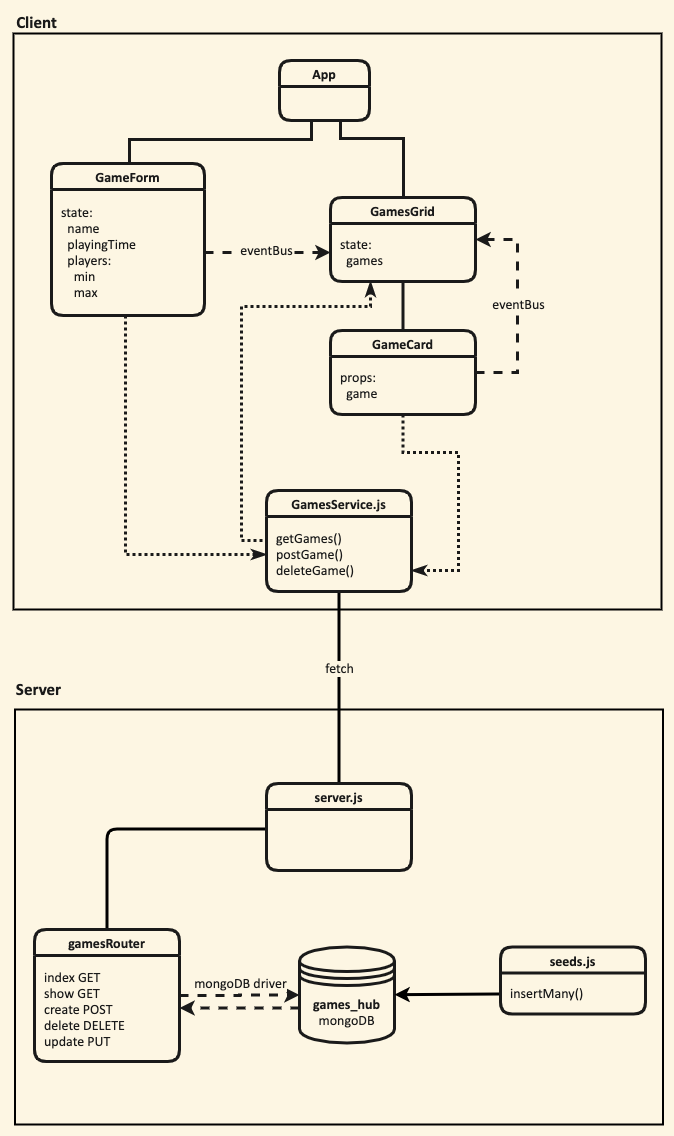

The diagram above was exported from draw.io. Its source (the exported page's mxGraphModel, read from the mxfile embedded in the PNG):
<mxGraphModel dx="2305" dy="2686" grid="0" gridSize="10" guides="1" tooltips="1" connect="1" arrows="1" fold="1" page="0" pageScale="1" pageWidth="1169" pageHeight="1654" background="#fdf6e3" math="0" shadow="0">
  <root>
    <mxCell id="0" />
    <mxCell id="1" parent="0" />
    <mxCell id="f0KhngxsPR_c01OTea8a-45" value="" style="rounded=0;whiteSpace=wrap;html=1;startSize=26;strokeWidth=2;fillColor=none;fontFamily=Calibri;fontSize=14;labelBorderColor=none;fontColor=#1A1A1A;perimeterSpacing=0;" vertex="1" parent="1">
      <mxGeometry x="-892.5" y="-735" width="648" height="415" as="geometry" />
    </mxCell>
    <mxCell id="f0KhngxsPR_c01OTea8a-41" value="" style="rounded=0;whiteSpace=wrap;html=1;startSize=26;strokeWidth=2;fillColor=none;fontFamily=Calibri;fontSize=14;labelBorderColor=none;fontColor=#1A1A1A;" vertex="1" parent="1">
      <mxGeometry x="-894" y="-1411" width="648" height="576" as="geometry" />
    </mxCell>
    <mxCell id="f0KhngxsPR_c01OTea8a-13" style="rounded=0;orthogonalLoop=1;jettySize=auto;html=1;fontFamily=Calibri;fontSize=14;strokeWidth=3;endFill=0;endArrow=none;labelBorderColor=none;fontColor=#1A1A1A;strokeColor=#1A1A1A;edgeStyle=orthogonalEdgeStyle;" edge="1" parent="1" source="f0KhngxsPR_c01OTea8a-2" target="f0KhngxsPR_c01OTea8a-9">
      <mxGeometry relative="1" as="geometry">
        <Array as="points">
          <mxPoint x="-567" y="-1306" />
          <mxPoint x="-504" y="-1306" />
        </Array>
      </mxGeometry>
    </mxCell>
    <mxCell id="f0KhngxsPR_c01OTea8a-14" style="rounded=0;orthogonalLoop=1;jettySize=auto;html=1;fontFamily=Calibri;fontSize=14;strokeWidth=3;endArrow=none;endFill=0;labelBorderColor=none;fontColor=#1A1A1A;strokeColor=#1A1A1A;edgeStyle=orthogonalEdgeStyle;" edge="1" parent="1" source="f0KhngxsPR_c01OTea8a-2" target="f0KhngxsPR_c01OTea8a-6">
      <mxGeometry relative="1" as="geometry">
        <Array as="points">
          <mxPoint x="-596" y="-1305" />
          <mxPoint x="-778" y="-1305" />
        </Array>
      </mxGeometry>
    </mxCell>
    <mxCell id="f0KhngxsPR_c01OTea8a-15" style="edgeStyle=none;rounded=0;orthogonalLoop=1;jettySize=auto;html=1;endArrow=none;endFill=0;strokeWidth=3;fontFamily=Calibri;fontSize=14;labelBorderColor=none;fontColor=#1A1A1A;strokeColor=#1A1A1A;" edge="1" parent="1" source="f0KhngxsPR_c01OTea8a-10" target="f0KhngxsPR_c01OTea8a-11">
      <mxGeometry relative="1" as="geometry" />
    </mxCell>
    <mxCell id="f0KhngxsPR_c01OTea8a-16" style="edgeStyle=orthogonalEdgeStyle;rounded=0;orthogonalLoop=1;jettySize=auto;html=1;startSize=26;endArrow=classic;endFill=1;strokeWidth=3;fontFamily=Calibri;fontSize=14;entryX=1;entryY=0.5;entryDx=0;entryDy=0;dashed=1;labelBorderColor=none;fontColor=#1A1A1A;strokeColor=#1A1A1A;" edge="1" parent="1" source="f0KhngxsPR_c01OTea8a-12" target="f0KhngxsPR_c01OTea8a-9">
      <mxGeometry relative="1" as="geometry">
        <mxPoint x="-336" y="-1150" as="targetPoint" />
        <Array as="points">
          <mxPoint x="-390" y="-1072" />
          <mxPoint x="-390" y="-1205" />
        </Array>
      </mxGeometry>
    </mxCell>
    <mxCell id="f0KhngxsPR_c01OTea8a-17" value="eventBus" style="edgeLabel;html=1;align=center;verticalAlign=middle;resizable=0;points=[];fontSize=14;fontFamily=Calibri;labelBorderColor=none;fontColor=#1A1A1A;labelBackgroundColor=#FDF6E3;" vertex="1" connectable="0" parent="f0KhngxsPR_c01OTea8a-16">
      <mxGeometry x="0.023" relative="1" as="geometry">
        <mxPoint as="offset" />
      </mxGeometry>
    </mxCell>
    <mxCell id="f0KhngxsPR_c01OTea8a-18" style="edgeStyle=orthogonalEdgeStyle;rounded=0;orthogonalLoop=1;jettySize=auto;html=1;dashed=1;startSize=26;endArrow=classic;endFill=1;strokeWidth=3;fontFamily=Calibri;fontSize=14;labelBorderColor=none;fontColor=#1A1A1A;strokeColor=#1A1A1A;labelBackgroundColor=none;" edge="1" parent="1" source="f0KhngxsPR_c01OTea8a-7" target="f0KhngxsPR_c01OTea8a-10">
      <mxGeometry relative="1" as="geometry" />
    </mxCell>
    <mxCell id="f0KhngxsPR_c01OTea8a-19" value="eventBus" style="edgeLabel;html=1;align=center;verticalAlign=middle;resizable=0;points=[];fontSize=14;fontFamily=Calibri;labelBorderColor=none;fontColor=#1A1A1A;labelBackgroundColor=#FDF6E3;" vertex="1" connectable="0" parent="f0KhngxsPR_c01OTea8a-18">
      <mxGeometry x="0.1128" y="1" relative="1" as="geometry">
        <mxPoint x="-8.120000000000001" y="-2" as="offset" />
      </mxGeometry>
    </mxCell>
    <mxCell id="f0KhngxsPR_c01OTea8a-24" style="edgeStyle=orthogonalEdgeStyle;rounded=0;orthogonalLoop=1;jettySize=auto;html=1;dashed=1;startSize=26;endArrow=classic;endFill=1;strokeWidth=3;fontFamily=Calibri;fontSize=14;labelBorderColor=none;fontColor=#1A1A1A;strokeColor=#1A1A1A;" edge="1" parent="1" source="f0KhngxsPR_c01OTea8a-20">
      <mxGeometry relative="1" as="geometry">
        <mxPoint x="-728" y="-436.52941176470586" as="targetPoint" />
        <Array as="points">
          <mxPoint x="-636" y="-436.5" />
          <mxPoint x="-636" y="-436.5" />
        </Array>
      </mxGeometry>
    </mxCell>
    <mxCell id="f0KhngxsPR_c01OTea8a-20" value="&lt;b&gt;games_hub&lt;br&gt;&lt;/b&gt;mongoDB" style="shape=datastore;whiteSpace=wrap;html=1;rounded=1;startSize=26;strokeWidth=3;fillColor=none;fontFamily=Calibri;fontSize=14;labelBorderColor=none;fontColor=#1A1A1A;strokeColor=#1A1A1A;" vertex="1" parent="1">
      <mxGeometry x="-608" y="-497.5" width="95" height="96" as="geometry" />
    </mxCell>
    <mxCell id="f0KhngxsPR_c01OTea8a-23" style="edgeStyle=orthogonalEdgeStyle;rounded=0;orthogonalLoop=1;jettySize=auto;html=1;dashed=1;startSize=26;endArrow=classic;endFill=1;strokeWidth=3;fontFamily=Calibri;fontSize=14;labelBorderColor=none;fontColor=#1A1A1A;strokeColor=#1A1A1A;labelBackgroundColor=none;" edge="1" parent="1" source="f0KhngxsPR_c01OTea8a-21" target="f0KhngxsPR_c01OTea8a-20">
      <mxGeometry relative="1" as="geometry" />
    </mxCell>
    <mxCell id="f0KhngxsPR_c01OTea8a-35" value="mongoDB driver" style="edgeLabel;html=1;align=center;verticalAlign=middle;resizable=0;points=[];fontSize=14;fontFamily=Calibri;labelBorderColor=none;fontColor=#1A1A1A;labelBackgroundColor=#FDF6E3;" vertex="1" connectable="0" parent="f0KhngxsPR_c01OTea8a-23">
      <mxGeometry x="-0.0608" y="-1" relative="1" as="geometry">
        <mxPoint x="3.53" y="-13.5" as="offset" />
      </mxGeometry>
    </mxCell>
    <mxCell id="f0KhngxsPR_c01OTea8a-37" style="edgeStyle=orthogonalEdgeStyle;rounded=0;orthogonalLoop=1;jettySize=auto;html=1;dashed=1;startSize=6;endArrow=none;endFill=0;strokeWidth=3;fontFamily=Calibri;fontSize=14;dashPattern=1 1;labelBorderColor=none;fontColor=#1A1A1A;strokeColor=#1A1A1A;startArrow=classicThin;startFill=1;" edge="1" parent="1" source="f0KhngxsPR_c01OTea8a-10" target="f0KhngxsPR_c01OTea8a-25">
      <mxGeometry relative="1" as="geometry">
        <Array as="points">
          <mxPoint x="-537" y="-1138" />
          <mxPoint x="-666" y="-1138" />
          <mxPoint x="-666" y="-904" />
        </Array>
      </mxGeometry>
    </mxCell>
    <mxCell id="f0KhngxsPR_c01OTea8a-39" style="edgeStyle=orthogonalEdgeStyle;rounded=0;orthogonalLoop=1;jettySize=auto;html=1;dashed=1;startSize=26;endArrow=classicThin;endFill=1;strokeWidth=3;fontFamily=Calibri;fontSize=14;dashPattern=1 1;labelBorderColor=none;fontColor=#1A1A1A;strokeColor=#1A1A1A;" edge="1" parent="1" source="f0KhngxsPR_c01OTea8a-7" target="f0KhngxsPR_c01OTea8a-26">
      <mxGeometry relative="1" as="geometry">
        <Array as="points">
          <mxPoint x="-782" y="-890" />
        </Array>
      </mxGeometry>
    </mxCell>
    <mxCell id="f0KhngxsPR_c01OTea8a-40" style="edgeStyle=orthogonalEdgeStyle;rounded=0;orthogonalLoop=1;jettySize=auto;html=1;dashed=1;startSize=26;endArrow=classicThin;endFill=1;strokeWidth=3;fontFamily=Calibri;fontSize=14;dashPattern=1 1;labelBorderColor=none;fontColor=#1A1A1A;strokeColor=#1A1A1A;" edge="1" parent="1" source="f0KhngxsPR_c01OTea8a-12" target="f0KhngxsPR_c01OTea8a-25">
      <mxGeometry relative="1" as="geometry">
        <Array as="points">
          <mxPoint x="-504" y="-992" />
          <mxPoint x="-449" y="-992" />
          <mxPoint x="-449" y="-874" />
        </Array>
      </mxGeometry>
    </mxCell>
    <mxCell id="f0KhngxsPR_c01OTea8a-42" value="Client" style="text;html=1;align=center;verticalAlign=middle;resizable=0;points=[];autosize=1;fontSize=17;fontFamily=Calibri;labelBorderColor=none;fontColor=#1A1A1A;fontStyle=1" vertex="1" parent="1">
      <mxGeometry x="-897" y="-1434" width="51" height="24" as="geometry" />
    </mxCell>
    <mxCell id="f0KhngxsPR_c01OTea8a-44" value="Server" style="text;html=1;align=center;verticalAlign=middle;resizable=0;points=[];autosize=1;fontSize=17;fontFamily=Calibri;labelBorderColor=none;fontColor=#1A1A1A;fontStyle=1" vertex="1" parent="1">
      <mxGeometry x="-897" y="-767" width="55" height="24" as="geometry" />
    </mxCell>
    <mxCell id="f0KhngxsPR_c01OTea8a-50" style="edgeStyle=orthogonalEdgeStyle;rounded=1;orthogonalLoop=1;jettySize=auto;html=1;startSize=26;endArrow=none;strokeColor=#000000;strokeWidth=3;fontFamily=Calibri;fontSize=14;fontColor=#000000;fontStyle=1;spacing=10;spacingTop=0;spacingLeft=0;labelBackgroundColor=none;jumpStyle=none;shadow=0;" edge="1" parent="1" source="f0KhngxsPR_c01OTea8a-26" target="f0KhngxsPR_c01OTea8a-33">
      <mxGeometry relative="1" as="geometry" />
    </mxCell>
    <mxCell id="f0KhngxsPR_c01OTea8a-51" value="fetch" style="edgeLabel;html=1;align=center;verticalAlign=middle;resizable=0;points=[];fontSize=14;fontFamily=Calibri;fontColor=#1A1A1A;labelBackgroundColor=#FDF6E3;" vertex="1" connectable="0" parent="f0KhngxsPR_c01OTea8a-50">
      <mxGeometry x="-0.2056" y="3" relative="1" as="geometry">
        <mxPoint x="-3" y="0.759999999999998" as="offset" />
      </mxGeometry>
    </mxCell>
    <mxCell id="f0KhngxsPR_c01OTea8a-52" style="edgeStyle=orthogonalEdgeStyle;rounded=1;orthogonalLoop=1;jettySize=auto;html=1;startSize=26;endArrow=none;strokeColor=#000000;strokeWidth=3;fontFamily=Calibri;fontSize=14;fontColor=#000000;fontStyle=1;spacing=10;spacingTop=0;spacingLeft=0;" edge="1" parent="1" target="f0KhngxsPR_c01OTea8a-21">
      <mxGeometry relative="1" as="geometry">
        <mxPoint x="-641" y="-615.5" as="sourcePoint" />
      </mxGeometry>
    </mxCell>
    <mxCell id="f0KhngxsPR_c01OTea8a-58" style="rounded=1;orthogonalLoop=1;jettySize=auto;html=1;labelBackgroundColor=none;startSize=26;endArrow=classic;strokeColor=#000000;strokeWidth=3;fontFamily=Calibri;fontSize=14;fontColor=#000000;fontStyle=1;spacing=10;spacingTop=0;spacingLeft=0;endFill=1;" edge="1" parent="1" source="f0KhngxsPR_c01OTea8a-57" target="f0KhngxsPR_c01OTea8a-20">
      <mxGeometry relative="1" as="geometry" />
    </mxCell>
    <mxCell id="f0KhngxsPR_c01OTea8a-9" value="GamesGrid" style="swimlane;fontStyle=1;childLayout=stackLayout;horizontal=1;startSize=26;fillColor=none;horizontalStack=0;resizeParent=1;resizeParentMax=0;resizeLast=0;collapsible=1;marginBottom=0;fontFamily=Calibri;fontSize=14;strokeWidth=3;perimeterSpacing=0;rounded=1;spacingTop=0;spacingLeft=0;spacing=10;labelBorderColor=none;fontColor=#1A1A1A;strokeColor=#1A1A1A;" vertex="1" parent="1">
      <mxGeometry x="-577" y="-1247" width="145" height="84" as="geometry" />
    </mxCell>
    <mxCell id="f0KhngxsPR_c01OTea8a-10" value="state:&lt;br style=&quot;font-size: 14px;&quot;&gt;&amp;nbsp; games" style="text;html=1;align=left;verticalAlign=middle;resizable=0;points=[];autosize=1;fontFamily=Calibri;fontSize=14;strokeWidth=3;perimeterSpacing=0;rounded=1;spacingTop=0;spacingLeft=0;spacing=10;labelBorderColor=none;fontColor=#1A1A1A;" vertex="1" parent="f0KhngxsPR_c01OTea8a-9">
      <mxGeometry y="26" width="145" height="58" as="geometry" />
    </mxCell>
    <mxCell id="f0KhngxsPR_c01OTea8a-11" value="GameCard" style="swimlane;fontStyle=1;childLayout=stackLayout;horizontal=1;startSize=26;fillColor=none;horizontalStack=0;resizeParent=1;resizeParentMax=0;resizeLast=0;collapsible=1;marginBottom=0;fontFamily=Calibri;fontSize=14;strokeWidth=3;perimeterSpacing=0;rounded=1;spacingTop=0;spacingLeft=0;spacing=10;labelBorderColor=none;fontColor=#1A1A1A;strokeColor=#1A1A1A;" vertex="1" parent="1">
      <mxGeometry x="-577" y="-1114" width="145" height="84" as="geometry" />
    </mxCell>
    <mxCell id="f0KhngxsPR_c01OTea8a-12" value="props:&lt;br style=&quot;font-size: 14px;&quot;&gt;&amp;nbsp; game" style="text;html=1;align=left;verticalAlign=middle;resizable=0;points=[];autosize=1;fontFamily=Calibri;fontSize=14;strokeWidth=3;perimeterSpacing=0;rounded=1;spacingTop=0;spacingLeft=0;spacing=10;labelBorderColor=none;fontColor=#1A1A1A;" vertex="1" parent="f0KhngxsPR_c01OTea8a-11">
      <mxGeometry y="26" width="145" height="58" as="geometry" />
    </mxCell>
    <mxCell id="f0KhngxsPR_c01OTea8a-2" value="App" style="swimlane;fontStyle=1;childLayout=stackLayout;horizontal=1;startSize=26;fillColor=none;horizontalStack=0;resizeParent=1;resizeParentMax=0;resizeLast=0;collapsible=1;marginBottom=0;fontFamily=Calibri;fontSize=14;strokeWidth=3;perimeterSpacing=0;rounded=1;spacingTop=0;spacingLeft=0;spacing=10;labelBorderColor=none;fontColor=#1A1A1A;strokeColor=#1A1A1A;" vertex="1" parent="1">
      <mxGeometry x="-628" y="-1384" width="90" height="60" as="geometry" />
    </mxCell>
    <mxCell id="f0KhngxsPR_c01OTea8a-25" value="GamesService.js" style="swimlane;fontStyle=1;childLayout=stackLayout;horizontal=1;startSize=26;fillColor=none;horizontalStack=0;resizeParent=1;resizeParentMax=0;resizeLast=0;collapsible=1;marginBottom=0;fontFamily=Calibri;fontSize=14;strokeWidth=3;perimeterSpacing=0;rounded=1;spacingTop=0;spacingLeft=0;spacing=10;labelBorderColor=none;fontColor=#1A1A1A;strokeColor=#1A1A1A;" vertex="1" parent="1">
      <mxGeometry x="-641" y="-954" width="145" height="101" as="geometry" />
    </mxCell>
    <mxCell id="f0KhngxsPR_c01OTea8a-26" value="getGames()&lt;br style=&quot;font-size: 14px;&quot;&gt;postGame()&lt;br style=&quot;font-size: 14px;&quot;&gt;deleteGame()" style="text;html=1;align=left;verticalAlign=middle;resizable=0;points=[];autosize=1;fontFamily=Calibri;fontSize=14;strokeWidth=3;perimeterSpacing=0;rounded=1;spacingTop=0;spacingLeft=0;spacing=10;labelBorderColor=none;fontColor=#1A1A1A;" vertex="1" parent="f0KhngxsPR_c01OTea8a-25">
      <mxGeometry y="26" width="145" height="75" as="geometry" />
    </mxCell>
    <mxCell id="f0KhngxsPR_c01OTea8a-21" value="gamesRouter" style="swimlane;fontStyle=1;childLayout=stackLayout;horizontal=1;startSize=26;fillColor=none;horizontalStack=0;resizeParent=1;resizeParentMax=0;resizeLast=0;collapsible=1;marginBottom=0;fontFamily=Calibri;fontSize=14;strokeWidth=3;perimeterSpacing=0;rounded=1;spacingTop=0;spacingLeft=0;spacing=10;labelBorderColor=none;fontColor=#1A1A1A;strokeColor=#1A1A1A;labelBackgroundColor=none;" vertex="1" parent="1">
      <mxGeometry x="-873" y="-515" width="145" height="132" as="geometry" />
    </mxCell>
    <mxCell id="f0KhngxsPR_c01OTea8a-64" value="&lt;meta charset=&quot;utf-8&quot;&gt;&lt;span style=&quot;color: rgb(26, 26, 26); font-family: calibri; font-size: 14px; font-style: normal; font-weight: 400; letter-spacing: normal; text-align: left; text-indent: 0px; text-transform: none; word-spacing: 0px; display: inline; float: none;&quot;&gt;index GET&lt;/span&gt;&lt;br style=&quot;color: rgb(26, 26, 26); font-family: calibri; font-size: 14px; font-style: normal; font-weight: 400; letter-spacing: normal; text-align: left; text-indent: 0px; text-transform: none; word-spacing: 0px;&quot;&gt;&lt;span style=&quot;color: rgb(26, 26, 26); font-family: calibri; font-size: 14px; font-style: normal; font-weight: 400; letter-spacing: normal; text-align: left; text-indent: 0px; text-transform: none; word-spacing: 0px; display: inline; float: none;&quot;&gt;show GET&lt;/span&gt;&lt;br style=&quot;color: rgb(26, 26, 26); font-family: calibri; font-size: 14px; font-style: normal; font-weight: 400; letter-spacing: normal; text-align: left; text-indent: 0px; text-transform: none; word-spacing: 0px;&quot;&gt;&lt;span style=&quot;color: rgb(26, 26, 26); font-family: calibri; font-size: 14px; font-style: normal; font-weight: 400; letter-spacing: normal; text-align: left; text-indent: 0px; text-transform: none; word-spacing: 0px; display: inline; float: none;&quot;&gt;create POST&lt;/span&gt;&lt;br style=&quot;color: rgb(26, 26, 26); font-family: calibri; font-size: 14px; font-style: normal; font-weight: 400; letter-spacing: normal; text-align: left; text-indent: 0px; text-transform: none; word-spacing: 0px;&quot;&gt;&lt;span style=&quot;color: rgb(26, 26, 26); font-family: calibri; font-size: 14px; font-style: normal; font-weight: 400; letter-spacing: normal; text-align: left; text-indent: 0px; text-transform: none; word-spacing: 0px; display: inline; float: none;&quot;&gt;delete DELETE&lt;/span&gt;&lt;br style=&quot;color: rgb(26, 26, 26); font-family: calibri; font-size: 14px; font-style: normal; font-weight: 400; letter-spacing: normal; text-align: left; text-indent: 0px; text-transform: none; word-spacing: 0px;&quot;&gt;&lt;span style=&quot;color: rgb(26, 26, 26); font-family: calibri; font-size: 14px; font-style: normal; font-weight: 400; letter-spacing: normal; text-align: left; text-indent: 0px; text-transform: none; word-spacing: 0px; display: inline; float: none;&quot;&gt;update PUT&lt;/span&gt;" style="text;whiteSpace=wrap;html=1;fontSize=14;fontFamily=Calibri;fontColor=#1A1A1A;labelBackgroundColor=none;spacing=10;" vertex="1" parent="f0KhngxsPR_c01OTea8a-21">
      <mxGeometry y="26" width="145" height="106" as="geometry" />
    </mxCell>
    <mxCell id="f0KhngxsPR_c01OTea8a-56" value="seeds.js" style="swimlane;fontStyle=1;childLayout=stackLayout;horizontal=1;startSize=26;fillColor=none;horizontalStack=0;resizeParent=1;resizeParentMax=0;resizeLast=0;collapsible=1;marginBottom=0;fontFamily=Calibri;fontSize=14;strokeWidth=3;perimeterSpacing=0;rounded=1;spacingTop=0;spacingLeft=0;spacing=10;labelBorderColor=none;fontColor=#1A1A1A;strokeColor=#1A1A1A;" vertex="1" parent="1">
      <mxGeometry x="-407" y="-497.5" width="145" height="67" as="geometry" />
    </mxCell>
    <mxCell id="f0KhngxsPR_c01OTea8a-57" value="insertMany()" style="text;html=1;align=left;verticalAlign=middle;resizable=0;points=[];autosize=1;fontFamily=Calibri;fontSize=14;strokeWidth=3;perimeterSpacing=0;rounded=1;spacingTop=0;spacingLeft=0;spacing=10;labelBorderColor=none;fontColor=#1A1A1A;" vertex="1" parent="f0KhngxsPR_c01OTea8a-56">
      <mxGeometry y="26" width="145" height="41" as="geometry" />
    </mxCell>
    <mxCell id="f0KhngxsPR_c01OTea8a-6" value="GameForm" style="swimlane;fontStyle=1;childLayout=stackLayout;horizontal=1;startSize=26;fillColor=none;horizontalStack=0;resizeParent=1;resizeParentMax=0;resizeLast=0;collapsible=1;marginBottom=0;fontFamily=Calibri;fontSize=14;strokeWidth=3;perimeterSpacing=0;rounded=1;spacingTop=0;spacingLeft=0;spacing=10;labelBorderColor=none;fontColor=#1A1A1A;strokeColor=#1A1A1A;" vertex="1" parent="1">
      <mxGeometry x="-856" y="-1281" width="153" height="152" as="geometry" />
    </mxCell>
    <mxCell id="f0KhngxsPR_c01OTea8a-7" value="state:&lt;br style=&quot;font-size: 14px&quot;&gt;&amp;nbsp; name&lt;br style=&quot;font-size: 14px&quot;&gt;&amp;nbsp; playingTime&lt;br style=&quot;font-size: 14px&quot;&gt;&lt;div style=&quot;font-size: 14px&quot;&gt;&lt;span style=&quot;font-size: 14px&quot;&gt;&amp;nbsp; players:&lt;/span&gt;&lt;/div&gt;&lt;div style=&quot;font-size: 14px&quot;&gt;&lt;span style=&quot;font-size: 14px&quot;&gt;&amp;nbsp; &amp;nbsp; min&lt;/span&gt;&lt;/div&gt;&lt;div style=&quot;font-size: 14px&quot;&gt;&lt;span style=&quot;font-size: 14px&quot;&gt;&amp;nbsp; &amp;nbsp; max&lt;/span&gt;&lt;/div&gt;" style="text;html=1;align=left;verticalAlign=middle;resizable=0;points=[];autosize=1;fontFamily=Calibri;fontSize=14;strokeWidth=3;perimeterSpacing=0;rounded=1;spacingTop=0;spacingLeft=0;spacing=10;labelBorderColor=none;fontColor=#1A1A1A;" vertex="1" parent="f0KhngxsPR_c01OTea8a-6">
      <mxGeometry y="26" width="153" height="126" as="geometry" />
    </mxCell>
    <mxCell id="f0KhngxsPR_c01OTea8a-33" value="server.js" style="swimlane;fontStyle=1;childLayout=stackLayout;horizontal=1;startSize=26;fillColor=none;horizontalStack=0;resizeParent=1;resizeParentMax=0;resizeLast=0;collapsible=1;marginBottom=0;fontFamily=Calibri;fontSize=14;strokeWidth=3;perimeterSpacing=0;rounded=1;spacingTop=0;spacingLeft=0;spacing=10;labelBorderColor=none;fontColor=#1A1A1A;strokeColor=#1A1A1A;" vertex="1" parent="1">
      <mxGeometry x="-641" y="-661" width="145" height="87" as="geometry" />
    </mxCell>
  </root>
</mxGraphModel>